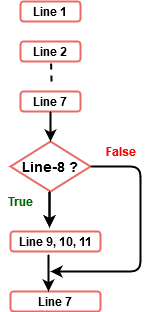

The diagram above was exported from draw.io. Its source (the exported page's mxGraphModel, read from the mxfile embedded in the PNG):
<mxGraphModel dx="1038" dy="547" grid="1" gridSize="10" guides="1" tooltips="1" connect="1" arrows="1" fold="1" page="1" pageScale="1" pageWidth="827" pageHeight="1169" math="0" shadow="0">
  <root>
    <mxCell id="0" />
    <mxCell id="1" parent="0" />
    <mxCell id="2" value="Line 1" style="rounded=1;whiteSpace=wrap;html=1;fontSize=12;glass=0;strokeWidth=2;shadow=0;fontStyle=1;strokeColor=#EA6B66;" vertex="1" parent="1">
      <mxGeometry x="160" y="80" width="60" height="20" as="geometry" />
    </mxCell>
    <mxCell id="3" value="Line 2" style="rounded=1;whiteSpace=wrap;html=1;fontSize=12;glass=0;strokeWidth=2;shadow=0;fontStyle=1;strokeColor=#EA6B66;" vertex="1" parent="1">
      <mxGeometry x="160" y="120" width="60" height="20" as="geometry" />
    </mxCell>
    <mxCell id="4" value="Line 7" style="rounded=1;whiteSpace=wrap;html=1;fontSize=12;glass=0;strokeWidth=2;shadow=0;fontStyle=1;strokeColor=#EA6B66;" vertex="1" parent="1">
      <mxGeometry x="160" y="170" width="60" height="20" as="geometry" />
    </mxCell>
    <mxCell id="5" value="" style="endArrow=none;dashed=1;html=1;rounded=0;strokeWidth=2;" edge="1" parent="1">
      <mxGeometry width="50" height="50" relative="1" as="geometry">
        <mxPoint x="191" y="160" as="sourcePoint" />
        <mxPoint x="190.5" y="140" as="targetPoint" />
      </mxGeometry>
    </mxCell>
    <mxCell id="6" value="Line-8 ?" style="rhombus;whiteSpace=wrap;html=1;strokeColor=#EA6B66;strokeWidth=2;fontStyle=1;fontSize=14;" vertex="1" parent="1">
      <mxGeometry x="150" y="220" width="80" height="50" as="geometry" />
    </mxCell>
    <mxCell id="7" value="Line 9, 10, 11" style="rounded=1;whiteSpace=wrap;html=1;fontSize=12;glass=0;strokeWidth=2;shadow=0;fontStyle=1;strokeColor=#EA6B66;" vertex="1" parent="1">
      <mxGeometry x="150" y="310" width="90" height="20" as="geometry" />
    </mxCell>
    <mxCell id="8" value="Line 7" style="rounded=1;whiteSpace=wrap;html=1;fontSize=12;glass=0;strokeWidth=2;shadow=0;fontStyle=1;strokeColor=#EA6B66;" vertex="1" parent="1">
      <mxGeometry x="150" y="370" width="90" height="20" as="geometry" />
    </mxCell>
    <mxCell id="9" value="" style="endArrow=classic;html=1;strokeWidth=2;fontSize=12;fontColor=none;" edge="1" parent="1">
      <mxGeometry width="50" height="50" relative="1" as="geometry">
        <mxPoint x="189" y="270" as="sourcePoint" />
        <mxPoint x="189" y="306" as="targetPoint" />
      </mxGeometry>
    </mxCell>
    <mxCell id="10" value="" style="endArrow=classic;html=1;strokeWidth=2;fontSize=12;fontColor=none;" edge="1" parent="1">
      <mxGeometry width="50" height="50" relative="1" as="geometry">
        <mxPoint x="189" y="270" as="sourcePoint" />
        <mxPoint x="189" y="306" as="targetPoint" />
      </mxGeometry>
    </mxCell>
    <mxCell id="11" value="" style="endArrow=classic;html=1;strokeWidth=2;fontSize=12;fontColor=none;exitX=0.422;exitY=1.15;exitDx=0;exitDy=0;exitPerimeter=0;" edge="1" source="7" parent="1">
      <mxGeometry width="50" height="50" relative="1" as="geometry">
        <mxPoint x="170" y="380" as="sourcePoint" />
        <mxPoint x="188" y="370" as="targetPoint" />
      </mxGeometry>
    </mxCell>
    <mxCell id="12" value="" style="endArrow=classic;html=1;strokeWidth=2;fontSize=12;fontColor=none;exitX=0.5;exitY=1;exitDx=0;exitDy=0;entryX=0.5;entryY=0;entryDx=0;entryDy=0;" edge="1" source="4" target="6" parent="1">
      <mxGeometry width="50" height="50" relative="1" as="geometry">
        <mxPoint x="280" y="250" as="sourcePoint" />
        <mxPoint x="330" y="200" as="targetPoint" />
      </mxGeometry>
    </mxCell>
    <mxCell id="13" value="" style="endArrow=classic;html=1;strokeWidth=2;fontSize=12;fontColor=none;exitX=1;exitY=0.5;exitDx=0;exitDy=0;" edge="1" source="6" parent="1">
      <mxGeometry width="50" height="50" relative="1" as="geometry">
        <mxPoint x="230" y="280" as="sourcePoint" />
        <mxPoint x="190" y="350" as="targetPoint" />
        <Array as="points">
          <mxPoint x="280" y="245" />
          <mxPoint x="280" y="350" />
        </Array>
      </mxGeometry>
    </mxCell>
    <mxCell id="14" value="&lt;font color=&quot;#FF0000&quot;&gt;&lt;b&gt;False&lt;/b&gt;&lt;/font&gt;" style="text;html=1;align=center;verticalAlign=middle;resizable=0;points=[];autosize=1;fontSize=12;fontColor=none;" vertex="1" parent="1">
      <mxGeometry x="235" y="220" width="50" height="20" as="geometry" />
    </mxCell>
    <mxCell id="15" value="&lt;font color=&quot;#006600&quot;&gt;&lt;b&gt;True&lt;/b&gt;&lt;/font&gt;" style="text;html=1;align=center;verticalAlign=middle;resizable=0;points=[];autosize=1;fontSize=12;fontColor=none;" vertex="1" parent="1">
      <mxGeometry x="140" y="270" width="40" height="20" as="geometry" />
    </mxCell>
  </root>
</mxGraphModel>